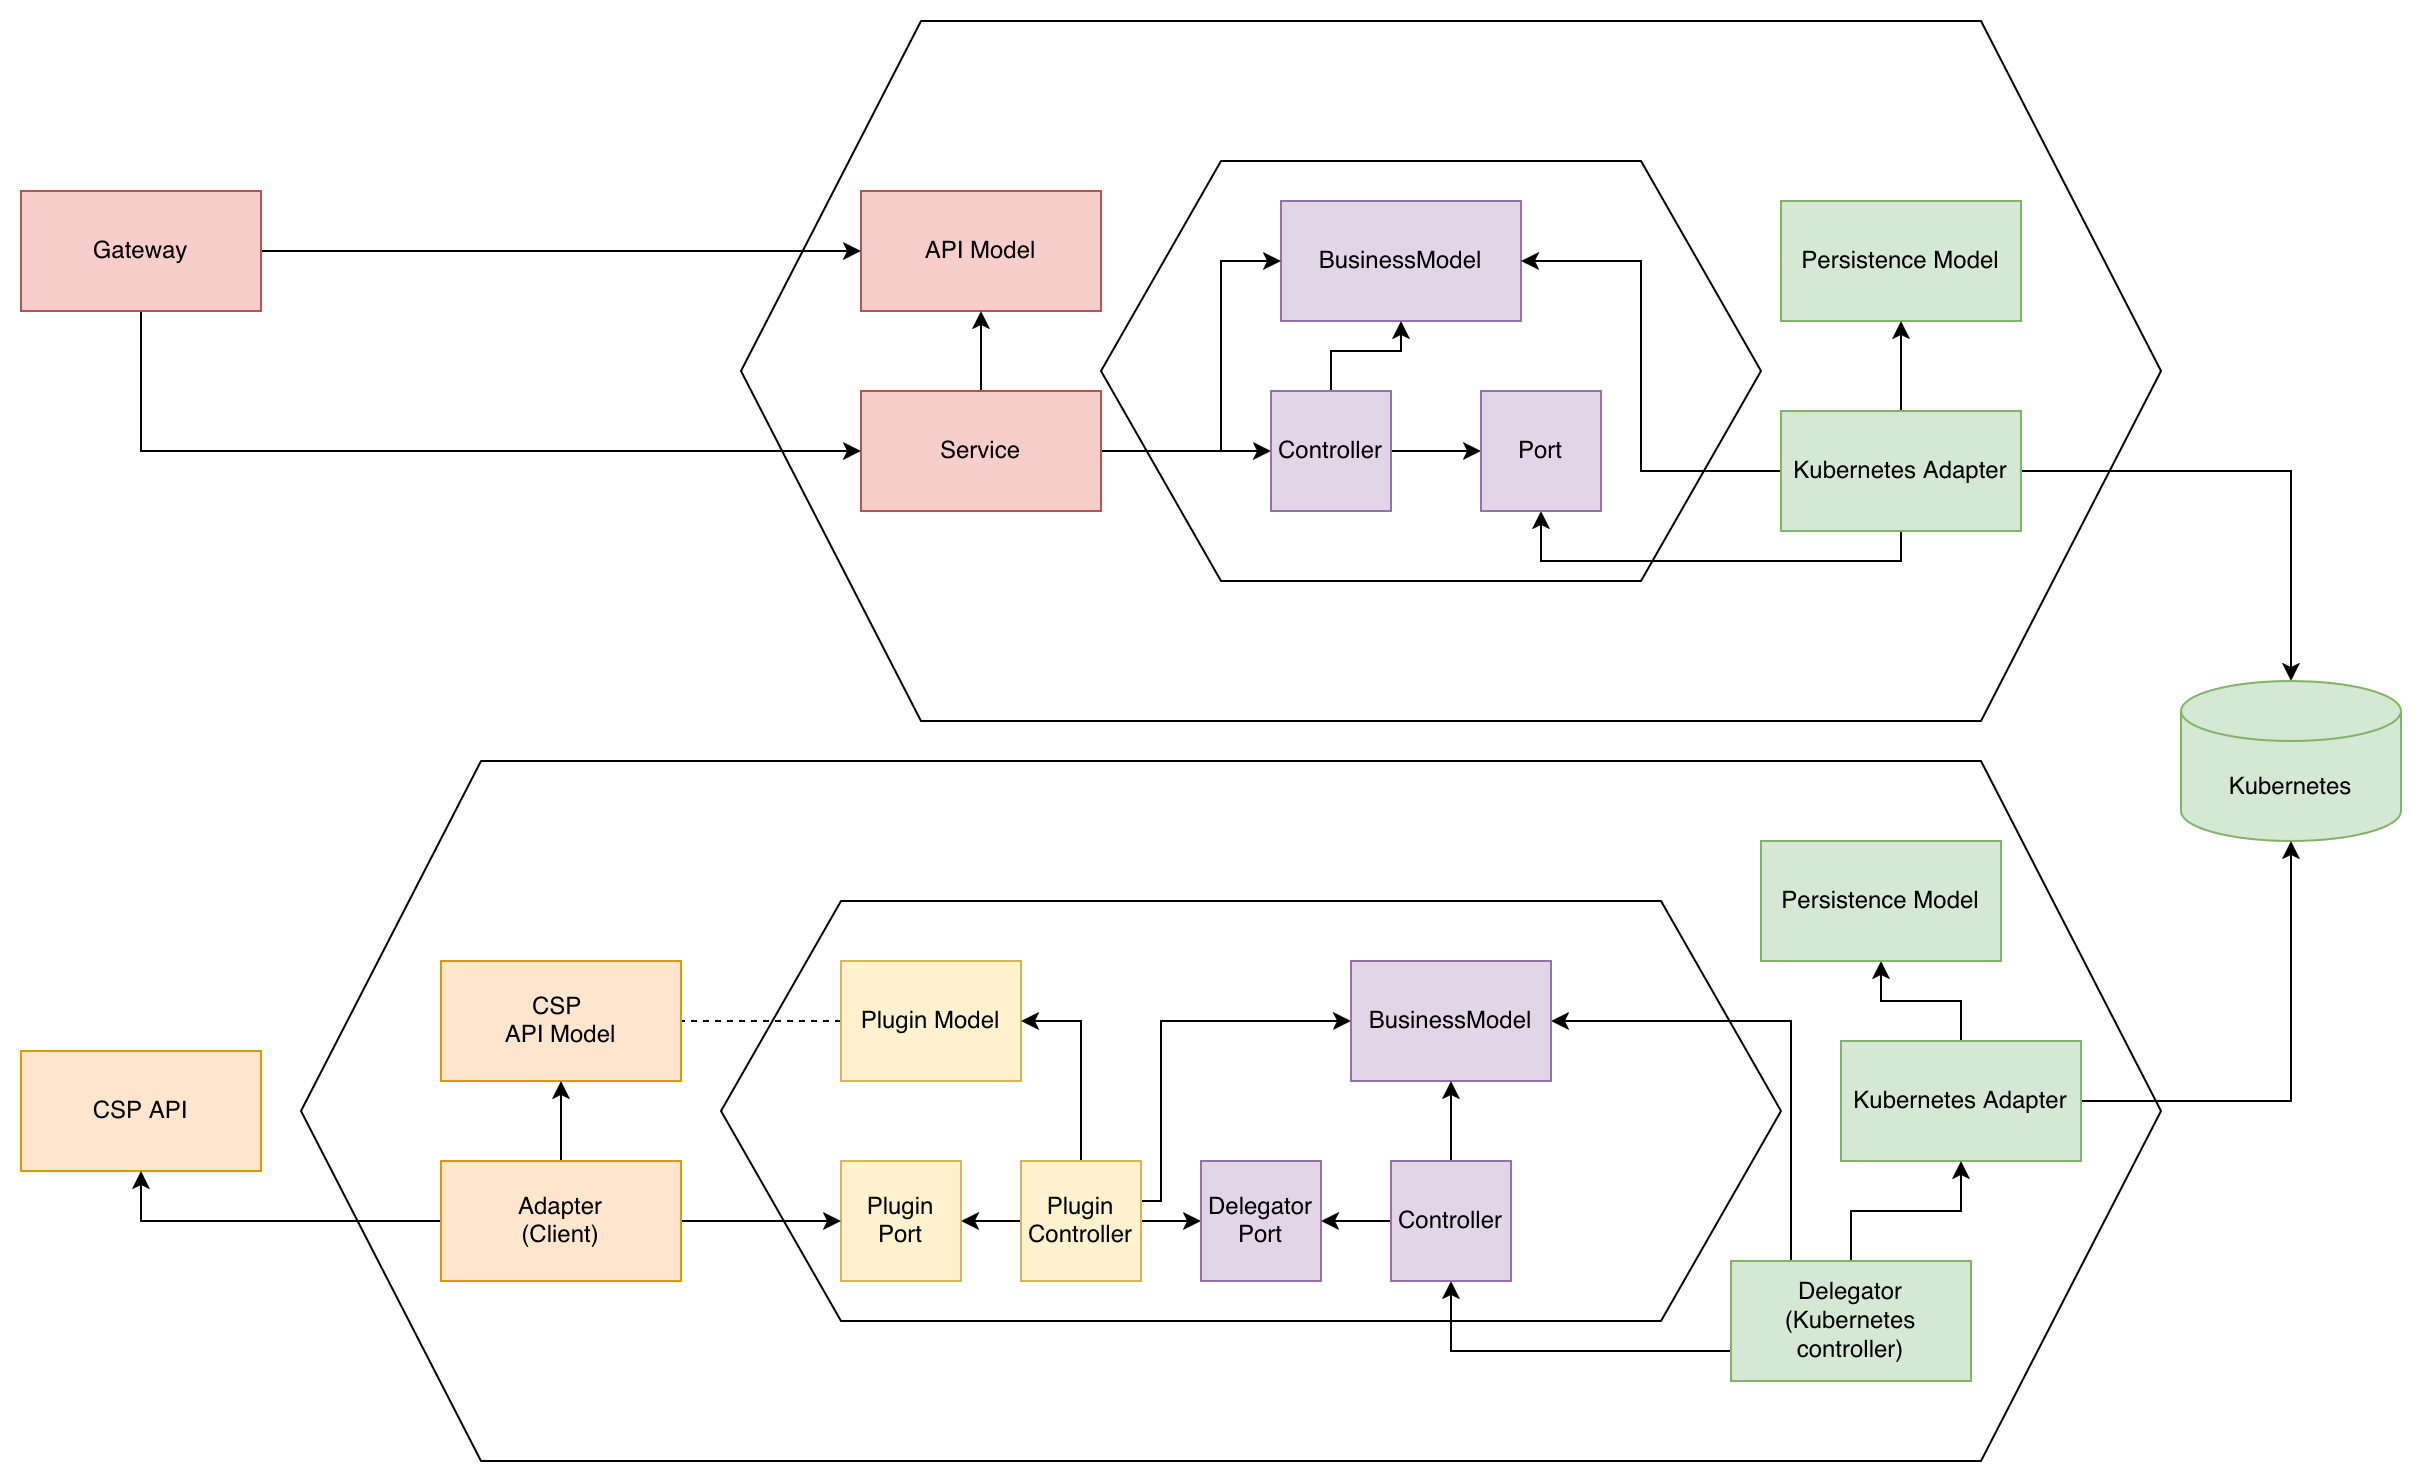

The diagram above was exported from draw.io. Its source (the exported page's mxGraphModel, read from the mxfile embedded in the PNG):
<mxGraphModel dx="2239" dy="1157" grid="1" gridSize="10" guides="1" tooltips="1" connect="1" arrows="1" fold="1" page="1" pageScale="1" pageWidth="850" pageHeight="1100" math="0" shadow="0">
  <root>
    <mxCell id="0" />
    <mxCell id="1" parent="0" />
    <mxCell id="WQMc1NbVa0OxJFn0aaAH-2" value="" style="shape=hexagon;perimeter=hexagonPerimeter2;whiteSpace=wrap;html=1;fixedSize=1;size=90;" parent="1" vertex="1">
      <mxGeometry x="100" y="280" width="710" height="350" as="geometry" />
    </mxCell>
    <mxCell id="WQMc1NbVa0OxJFn0aaAH-3" value="" style="shape=hexagon;perimeter=hexagonPerimeter2;whiteSpace=wrap;html=1;fixedSize=1;size=60;" parent="1" vertex="1">
      <mxGeometry x="280" y="350" width="330" height="210" as="geometry" />
    </mxCell>
    <mxCell id="WQMc1NbVa0OxJFn0aaAH-1" value="BusinessModel" style="rounded=0;whiteSpace=wrap;html=1;fillColor=#e1d5e7;strokeColor=#9673a6;" parent="1" vertex="1">
      <mxGeometry x="370" y="370" width="120" height="60" as="geometry" />
    </mxCell>
    <mxCell id="WQMc1NbVa0OxJFn0aaAH-4" value="API Model" style="rounded=0;whiteSpace=wrap;html=1;fillColor=#f8cecc;strokeColor=#b85450;" parent="1" vertex="1">
      <mxGeometry x="160" y="365" width="120" height="60" as="geometry" />
    </mxCell>
    <mxCell id="WQMc1NbVa0OxJFn0aaAH-5" value="Persistence Model" style="rounded=0;whiteSpace=wrap;html=1;fillColor=#d5e8d4;strokeColor=#82b366;" parent="1" vertex="1">
      <mxGeometry x="620" y="370" width="120" height="60" as="geometry" />
    </mxCell>
    <mxCell id="WQMc1NbVa0OxJFn0aaAH-8" style="edgeStyle=orthogonalEdgeStyle;rounded=0;orthogonalLoop=1;jettySize=auto;html=1;entryX=0.5;entryY=1;entryDx=0;entryDy=0;" parent="1" source="WQMc1NbVa0OxJFn0aaAH-7" target="WQMc1NbVa0OxJFn0aaAH-4" edge="1">
      <mxGeometry relative="1" as="geometry" />
    </mxCell>
    <mxCell id="WQMc1NbVa0OxJFn0aaAH-9" style="edgeStyle=orthogonalEdgeStyle;rounded=0;orthogonalLoop=1;jettySize=auto;html=1;entryX=0;entryY=0.5;entryDx=0;entryDy=0;" parent="1" source="WQMc1NbVa0OxJFn0aaAH-7" target="WQMc1NbVa0OxJFn0aaAH-1" edge="1">
      <mxGeometry relative="1" as="geometry">
        <Array as="points">
          <mxPoint x="340" y="495" />
          <mxPoint x="340" y="400" />
        </Array>
      </mxGeometry>
    </mxCell>
    <mxCell id="WQMc1NbVa0OxJFn0aaAH-21" style="edgeStyle=orthogonalEdgeStyle;rounded=0;orthogonalLoop=1;jettySize=auto;html=1;entryX=0;entryY=0.5;entryDx=0;entryDy=0;" parent="1" source="WQMc1NbVa0OxJFn0aaAH-7" target="WQMc1NbVa0OxJFn0aaAH-19" edge="1">
      <mxGeometry relative="1" as="geometry">
        <Array as="points">
          <mxPoint x="310" y="495" />
          <mxPoint x="310" y="495" />
        </Array>
      </mxGeometry>
    </mxCell>
    <mxCell id="WQMc1NbVa0OxJFn0aaAH-7" value="Service" style="rounded=0;whiteSpace=wrap;html=1;fillColor=#f8cecc;strokeColor=#b85450;" parent="1" vertex="1">
      <mxGeometry x="160" y="465" width="120" height="60" as="geometry" />
    </mxCell>
    <mxCell id="WQMc1NbVa0OxJFn0aaAH-11" style="edgeStyle=orthogonalEdgeStyle;rounded=0;orthogonalLoop=1;jettySize=auto;html=1;entryX=1;entryY=0.5;entryDx=0;entryDy=0;" parent="1" source="WQMc1NbVa0OxJFn0aaAH-10" target="WQMc1NbVa0OxJFn0aaAH-1" edge="1">
      <mxGeometry relative="1" as="geometry">
        <Array as="points">
          <mxPoint x="550" y="505" />
          <mxPoint x="550" y="400" />
        </Array>
      </mxGeometry>
    </mxCell>
    <mxCell id="WQMc1NbVa0OxJFn0aaAH-12" style="edgeStyle=orthogonalEdgeStyle;rounded=0;orthogonalLoop=1;jettySize=auto;html=1;" parent="1" source="WQMc1NbVa0OxJFn0aaAH-10" edge="1">
      <mxGeometry relative="1" as="geometry">
        <mxPoint x="680" y="430" as="targetPoint" />
      </mxGeometry>
    </mxCell>
    <mxCell id="WQMc1NbVa0OxJFn0aaAH-14" style="edgeStyle=orthogonalEdgeStyle;rounded=0;orthogonalLoop=1;jettySize=auto;html=1;" parent="1" source="WQMc1NbVa0OxJFn0aaAH-10" target="WQMc1NbVa0OxJFn0aaAH-13" edge="1">
      <mxGeometry relative="1" as="geometry" />
    </mxCell>
    <mxCell id="WQMc1NbVa0OxJFn0aaAH-24" style="edgeStyle=orthogonalEdgeStyle;rounded=0;orthogonalLoop=1;jettySize=auto;html=1;entryX=0.5;entryY=1;entryDx=0;entryDy=0;exitX=0.5;exitY=1;exitDx=0;exitDy=0;" parent="1" source="WQMc1NbVa0OxJFn0aaAH-10" target="WQMc1NbVa0OxJFn0aaAH-22" edge="1">
      <mxGeometry relative="1" as="geometry">
        <Array as="points">
          <mxPoint x="680" y="550" />
          <mxPoint x="500" y="550" />
        </Array>
      </mxGeometry>
    </mxCell>
    <mxCell id="WQMc1NbVa0OxJFn0aaAH-10" value="Kubernetes Adapter" style="rounded=0;whiteSpace=wrap;html=1;fillColor=#d5e8d4;strokeColor=#82b366;" parent="1" vertex="1">
      <mxGeometry x="620" y="475" width="120" height="60" as="geometry" />
    </mxCell>
    <mxCell id="WQMc1NbVa0OxJFn0aaAH-13" value="Kubernetes" style="shape=cylinder3;whiteSpace=wrap;html=1;boundedLbl=1;backgroundOutline=1;size=15;fillColor=#d5e8d4;strokeColor=#82b366;" parent="1" vertex="1">
      <mxGeometry x="820" y="610" width="110" height="80" as="geometry" />
    </mxCell>
    <mxCell id="WQMc1NbVa0OxJFn0aaAH-16" style="edgeStyle=orthogonalEdgeStyle;rounded=0;orthogonalLoop=1;jettySize=auto;html=1;" parent="1" source="WQMc1NbVa0OxJFn0aaAH-15" target="WQMc1NbVa0OxJFn0aaAH-4" edge="1">
      <mxGeometry relative="1" as="geometry" />
    </mxCell>
    <mxCell id="WQMc1NbVa0OxJFn0aaAH-17" style="edgeStyle=orthogonalEdgeStyle;rounded=0;orthogonalLoop=1;jettySize=auto;html=1;entryX=0;entryY=0.5;entryDx=0;entryDy=0;exitX=0.5;exitY=1;exitDx=0;exitDy=0;" parent="1" source="WQMc1NbVa0OxJFn0aaAH-15" target="WQMc1NbVa0OxJFn0aaAH-7" edge="1">
      <mxGeometry relative="1" as="geometry">
        <mxPoint y="265" as="sourcePoint" />
        <mxPoint x="50" y="515" as="targetPoint" />
      </mxGeometry>
    </mxCell>
    <mxCell id="WQMc1NbVa0OxJFn0aaAH-15" value="Gateway" style="rounded=0;whiteSpace=wrap;html=1;fillColor=#f8cecc;strokeColor=#b85450;" parent="1" vertex="1">
      <mxGeometry x="-260" y="365" width="120" height="60" as="geometry" />
    </mxCell>
    <mxCell id="WQMc1NbVa0OxJFn0aaAH-20" style="edgeStyle=orthogonalEdgeStyle;rounded=0;orthogonalLoop=1;jettySize=auto;html=1;" parent="1" source="WQMc1NbVa0OxJFn0aaAH-19" target="WQMc1NbVa0OxJFn0aaAH-1" edge="1">
      <mxGeometry relative="1" as="geometry" />
    </mxCell>
    <mxCell id="WQMc1NbVa0OxJFn0aaAH-23" style="edgeStyle=orthogonalEdgeStyle;rounded=0;orthogonalLoop=1;jettySize=auto;html=1;" parent="1" source="WQMc1NbVa0OxJFn0aaAH-19" target="WQMc1NbVa0OxJFn0aaAH-22" edge="1">
      <mxGeometry relative="1" as="geometry" />
    </mxCell>
    <mxCell id="WQMc1NbVa0OxJFn0aaAH-19" value="Controller" style="rounded=0;whiteSpace=wrap;html=1;fillColor=#e1d5e7;strokeColor=#9673a6;" parent="1" vertex="1">
      <mxGeometry x="365" y="465" width="60" height="60" as="geometry" />
    </mxCell>
    <mxCell id="WQMc1NbVa0OxJFn0aaAH-22" value="Port" style="rounded=0;whiteSpace=wrap;html=1;fillColor=#e1d5e7;strokeColor=#9673a6;" parent="1" vertex="1">
      <mxGeometry x="470" y="465" width="60" height="60" as="geometry" />
    </mxCell>
    <mxCell id="WQMc1NbVa0OxJFn0aaAH-25" value="" style="shape=hexagon;perimeter=hexagonPerimeter2;whiteSpace=wrap;html=1;fixedSize=1;size=90;" parent="1" vertex="1">
      <mxGeometry x="-120" y="650" width="930" height="350" as="geometry" />
    </mxCell>
    <mxCell id="WQMc1NbVa0OxJFn0aaAH-26" value="" style="shape=hexagon;perimeter=hexagonPerimeter2;whiteSpace=wrap;html=1;fixedSize=1;size=60;" parent="1" vertex="1">
      <mxGeometry x="90" y="720" width="530" height="210" as="geometry" />
    </mxCell>
    <mxCell id="WQMc1NbVa0OxJFn0aaAH-29" style="edgeStyle=orthogonalEdgeStyle;rounded=0;orthogonalLoop=1;jettySize=auto;html=1;" parent="1" source="WQMc1NbVa0OxJFn0aaAH-27" target="WQMc1NbVa0OxJFn0aaAH-28" edge="1">
      <mxGeometry relative="1" as="geometry" />
    </mxCell>
    <mxCell id="WQMc1NbVa0OxJFn0aaAH-34" style="edgeStyle=orthogonalEdgeStyle;rounded=0;orthogonalLoop=1;jettySize=auto;html=1;entryX=0.5;entryY=1;entryDx=0;entryDy=0;entryPerimeter=0;" parent="1" source="WQMc1NbVa0OxJFn0aaAH-27" target="WQMc1NbVa0OxJFn0aaAH-13" edge="1">
      <mxGeometry relative="1" as="geometry">
        <mxPoint x="740" y="930" as="sourcePoint" />
        <mxPoint x="975" y="530" as="targetPoint" />
      </mxGeometry>
    </mxCell>
    <mxCell id="WQMc1NbVa0OxJFn0aaAH-27" value="Kubernetes Adapter" style="rounded=0;whiteSpace=wrap;html=1;fillColor=#d5e8d4;strokeColor=#82b366;" parent="1" vertex="1">
      <mxGeometry x="650" y="790" width="120" height="60" as="geometry" />
    </mxCell>
    <mxCell id="WQMc1NbVa0OxJFn0aaAH-28" value="Persistence Model" style="rounded=0;whiteSpace=wrap;html=1;fillColor=#d5e8d4;strokeColor=#82b366;" parent="1" vertex="1">
      <mxGeometry x="610" y="690" width="120" height="60" as="geometry" />
    </mxCell>
    <mxCell id="WQMc1NbVa0OxJFn0aaAH-44" style="edgeStyle=orthogonalEdgeStyle;rounded=0;orthogonalLoop=1;jettySize=auto;html=1;dashed=1;endArrow=none;endFill=0;" parent="1" source="WQMc1NbVa0OxJFn0aaAH-6" target="WQMc1NbVa0OxJFn0aaAH-36" edge="1">
      <mxGeometry relative="1" as="geometry" />
    </mxCell>
    <mxCell id="WQMc1NbVa0OxJFn0aaAH-6" value="Plugin Model" style="rounded=0;whiteSpace=wrap;html=1;fillColor=#fff2cc;strokeColor=#d6b656;" parent="1" vertex="1">
      <mxGeometry x="150" y="750" width="90" height="60" as="geometry" />
    </mxCell>
    <mxCell id="WQMc1NbVa0OxJFn0aaAH-32" style="edgeStyle=orthogonalEdgeStyle;rounded=0;orthogonalLoop=1;jettySize=auto;html=1;exitX=0;exitY=0.5;exitDx=0;exitDy=0;" parent="1" source="WQMc1NbVa0OxJFn0aaAH-30" target="WQMc1NbVa0OxJFn0aaAH-31" edge="1">
      <mxGeometry relative="1" as="geometry">
        <Array as="points">
          <mxPoint x="260" y="880" />
        </Array>
      </mxGeometry>
    </mxCell>
    <mxCell id="WQMc1NbVa0OxJFn0aaAH-33" style="edgeStyle=orthogonalEdgeStyle;rounded=0;orthogonalLoop=1;jettySize=auto;html=1;entryX=1;entryY=0.5;entryDx=0;entryDy=0;" parent="1" source="WQMc1NbVa0OxJFn0aaAH-30" target="WQMc1NbVa0OxJFn0aaAH-6" edge="1">
      <mxGeometry relative="1" as="geometry" />
    </mxCell>
    <mxCell id="WQMc1NbVa0OxJFn0aaAH-51" style="edgeStyle=orthogonalEdgeStyle;rounded=0;orthogonalLoop=1;jettySize=auto;html=1;entryX=0;entryY=0.5;entryDx=0;entryDy=0;" parent="1" source="WQMc1NbVa0OxJFn0aaAH-30" target="WQMc1NbVa0OxJFn0aaAH-49" edge="1">
      <mxGeometry relative="1" as="geometry" />
    </mxCell>
    <mxCell id="WQMc1NbVa0OxJFn0aaAH-52" style="edgeStyle=orthogonalEdgeStyle;rounded=0;orthogonalLoop=1;jettySize=auto;html=1;entryX=0;entryY=0.5;entryDx=0;entryDy=0;exitX=1;exitY=0.25;exitDx=0;exitDy=0;" parent="1" source="WQMc1NbVa0OxJFn0aaAH-30" target="WQMc1NbVa0OxJFn0aaAH-45" edge="1">
      <mxGeometry relative="1" as="geometry">
        <Array as="points">
          <mxPoint x="300" y="870" />
          <mxPoint x="310" y="870" />
          <mxPoint x="310" y="780" />
        </Array>
      </mxGeometry>
    </mxCell>
    <mxCell id="WQMc1NbVa0OxJFn0aaAH-30" value="&lt;div&gt;Plugin&lt;/div&gt;&lt;div&gt;Controller&lt;/div&gt;" style="rounded=0;whiteSpace=wrap;html=1;fillColor=#fff2cc;strokeColor=#d6b656;" parent="1" vertex="1">
      <mxGeometry x="240" y="850" width="60" height="60" as="geometry" />
    </mxCell>
    <mxCell id="WQMc1NbVa0OxJFn0aaAH-31" value="&lt;div&gt;Plugin&lt;/div&gt;&lt;div&gt;Port&lt;/div&gt;" style="rounded=0;whiteSpace=wrap;html=1;fillColor=#fff2cc;strokeColor=#d6b656;" parent="1" vertex="1">
      <mxGeometry x="150" y="850" width="60" height="60" as="geometry" />
    </mxCell>
    <mxCell id="WQMc1NbVa0OxJFn0aaAH-35" value="CSP API" style="rounded=0;whiteSpace=wrap;html=1;fillColor=#ffe6cc;strokeColor=#d79b00;" parent="1" vertex="1">
      <mxGeometry x="-260" y="795" width="120" height="60" as="geometry" />
    </mxCell>
    <mxCell id="WQMc1NbVa0OxJFn0aaAH-36" value="&lt;div&gt;CSP&amp;nbsp;&lt;/div&gt;&lt;div&gt;API Model&lt;/div&gt;" style="rounded=0;whiteSpace=wrap;html=1;fillColor=#ffe6cc;strokeColor=#d79b00;" parent="1" vertex="1">
      <mxGeometry x="-50" y="750" width="120" height="60" as="geometry" />
    </mxCell>
    <mxCell id="WQMc1NbVa0OxJFn0aaAH-38" style="edgeStyle=orthogonalEdgeStyle;rounded=0;orthogonalLoop=1;jettySize=auto;html=1;" parent="1" source="WQMc1NbVa0OxJFn0aaAH-37" target="WQMc1NbVa0OxJFn0aaAH-36" edge="1">
      <mxGeometry relative="1" as="geometry" />
    </mxCell>
    <mxCell id="WQMc1NbVa0OxJFn0aaAH-39" style="edgeStyle=orthogonalEdgeStyle;rounded=0;orthogonalLoop=1;jettySize=auto;html=1;entryX=0.5;entryY=1;entryDx=0;entryDy=0;" parent="1" source="WQMc1NbVa0OxJFn0aaAH-37" target="WQMc1NbVa0OxJFn0aaAH-35" edge="1">
      <mxGeometry relative="1" as="geometry" />
    </mxCell>
    <mxCell id="WQMc1NbVa0OxJFn0aaAH-40" style="edgeStyle=orthogonalEdgeStyle;rounded=0;orthogonalLoop=1;jettySize=auto;html=1;" parent="1" source="WQMc1NbVa0OxJFn0aaAH-37" target="WQMc1NbVa0OxJFn0aaAH-31" edge="1">
      <mxGeometry relative="1" as="geometry" />
    </mxCell>
    <mxCell id="WQMc1NbVa0OxJFn0aaAH-37" value="Adapter&lt;br&gt;(Client)" style="rounded=0;whiteSpace=wrap;html=1;fillColor=#ffe6cc;strokeColor=#d79b00;" parent="1" vertex="1">
      <mxGeometry x="-50" y="850" width="120" height="60" as="geometry" />
    </mxCell>
    <mxCell id="WQMc1NbVa0OxJFn0aaAH-42" style="edgeStyle=orthogonalEdgeStyle;rounded=0;orthogonalLoop=1;jettySize=auto;html=1;entryX=0.5;entryY=1;entryDx=0;entryDy=0;" parent="1" source="WQMc1NbVa0OxJFn0aaAH-41" target="WQMc1NbVa0OxJFn0aaAH-27" edge="1">
      <mxGeometry relative="1" as="geometry" />
    </mxCell>
    <mxCell id="WQMc1NbVa0OxJFn0aaAH-43" style="edgeStyle=orthogonalEdgeStyle;rounded=0;orthogonalLoop=1;jettySize=auto;html=1;entryX=1;entryY=0.5;entryDx=0;entryDy=0;exitX=0.25;exitY=0;exitDx=0;exitDy=0;" parent="1" source="WQMc1NbVa0OxJFn0aaAH-41" target="WQMc1NbVa0OxJFn0aaAH-45" edge="1">
      <mxGeometry relative="1" as="geometry">
        <Array as="points">
          <mxPoint x="625" y="780" />
        </Array>
      </mxGeometry>
    </mxCell>
    <mxCell id="WQMc1NbVa0OxJFn0aaAH-47" style="edgeStyle=orthogonalEdgeStyle;rounded=0;orthogonalLoop=1;jettySize=auto;html=1;entryX=0.5;entryY=1;entryDx=0;entryDy=0;exitX=0;exitY=0.75;exitDx=0;exitDy=0;" parent="1" source="WQMc1NbVa0OxJFn0aaAH-41" target="WQMc1NbVa0OxJFn0aaAH-46" edge="1">
      <mxGeometry relative="1" as="geometry" />
    </mxCell>
    <mxCell id="WQMc1NbVa0OxJFn0aaAH-41" value="&lt;div&gt;Delegator&lt;/div&gt;&lt;div&gt;(Kubernetes controller)&lt;/div&gt;" style="rounded=0;whiteSpace=wrap;html=1;fillColor=#d5e8d4;strokeColor=#82b366;" parent="1" vertex="1">
      <mxGeometry x="595" y="900" width="120" height="60" as="geometry" />
    </mxCell>
    <mxCell id="WQMc1NbVa0OxJFn0aaAH-45" value="BusinessModel" style="rounded=0;whiteSpace=wrap;html=1;fillColor=#e1d5e7;strokeColor=#9673a6;" parent="1" vertex="1">
      <mxGeometry x="405" y="750" width="100" height="60" as="geometry" />
    </mxCell>
    <mxCell id="WQMc1NbVa0OxJFn0aaAH-48" style="edgeStyle=orthogonalEdgeStyle;rounded=0;orthogonalLoop=1;jettySize=auto;html=1;entryX=0.5;entryY=1;entryDx=0;entryDy=0;exitX=0.5;exitY=0;exitDx=0;exitDy=0;" parent="1" source="WQMc1NbVa0OxJFn0aaAH-46" target="WQMc1NbVa0OxJFn0aaAH-45" edge="1">
      <mxGeometry relative="1" as="geometry">
        <Array as="points">
          <mxPoint x="455" y="840" />
          <mxPoint x="455" y="840" />
        </Array>
      </mxGeometry>
    </mxCell>
    <mxCell id="WQMc1NbVa0OxJFn0aaAH-50" style="edgeStyle=orthogonalEdgeStyle;rounded=0;orthogonalLoop=1;jettySize=auto;html=1;entryX=1;entryY=0.5;entryDx=0;entryDy=0;" parent="1" source="WQMc1NbVa0OxJFn0aaAH-46" target="WQMc1NbVa0OxJFn0aaAH-49" edge="1">
      <mxGeometry relative="1" as="geometry" />
    </mxCell>
    <mxCell id="WQMc1NbVa0OxJFn0aaAH-46" value="Controller" style="rounded=0;whiteSpace=wrap;html=1;fillColor=#e1d5e7;strokeColor=#9673a6;" parent="1" vertex="1">
      <mxGeometry x="425" y="850" width="60" height="60" as="geometry" />
    </mxCell>
    <mxCell id="WQMc1NbVa0OxJFn0aaAH-49" value="Delegator&lt;br&gt;Port" style="rounded=0;whiteSpace=wrap;html=1;fillColor=#e1d5e7;strokeColor=#9673a6;" parent="1" vertex="1">
      <mxGeometry x="330" y="850" width="60" height="60" as="geometry" />
    </mxCell>
  </root>
</mxGraphModel>